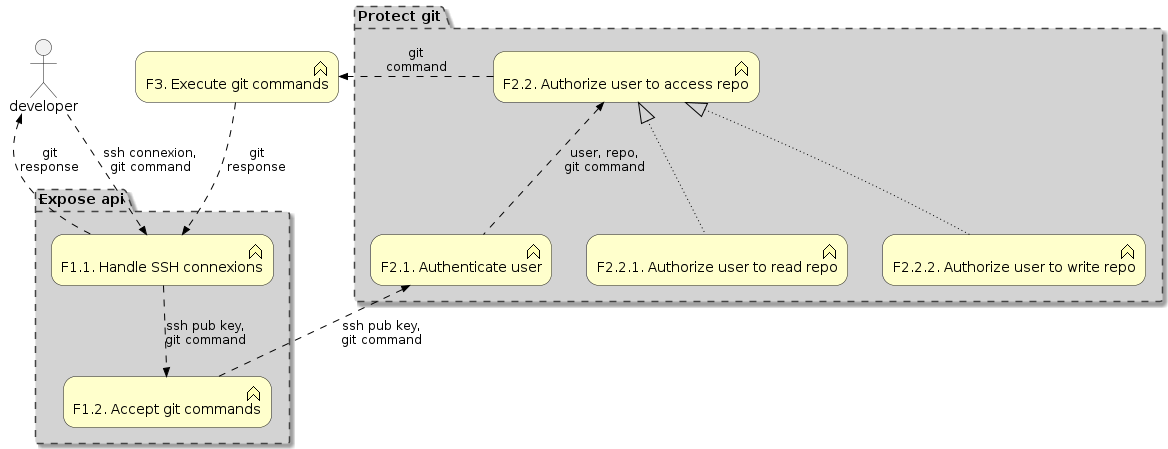

The diagram above was rendered by PlantUML. Its source (embedded in the PNG):
@startuml simple_git_flow

!include <archimate/Archimate>

' Elements

Grouping(f1, "Expose api") {
    Business_Function(f11, "F1.1. Handle SSH connexions")
    Business_Function(f12, "F1.2. Accept git commands")
}

Grouping(f2, "Protect git") {
    Business_Function(f21, "F2.1. Authenticate user")
    Business_Function(f22, "F2.2. Authorize user to access repo")
    Business_Function(f221, "F2.2.1. Authorize user to read repo")
    Business_Function(f222, "F2.2.2. Authorize user to write repo")
}

Business_Function(f3, "F3. Execute git commands")


actor client as "developer"

Rel_Flow(client, f11, "ssh connexion,\ngit command")
Rel_Flow(f11, f12, "ssh pub key,\ngit command")
Rel_Flow_Left(f12, f21, "ssh pub key,\ngit command")
Rel_Flow_Up(f21, f22, "user, repo,\ngit command")

Rel_Flow_Right(f22, f3, "git\ncommand")
Rel_Flow_Down(f3, f11, "git\nresponse")
Rel_Flow_Up(f11, client, "git\nresponse")

Rel_Realization_Up(f221, f22)
Rel_Realization_Up(f222, f22)

@enduml